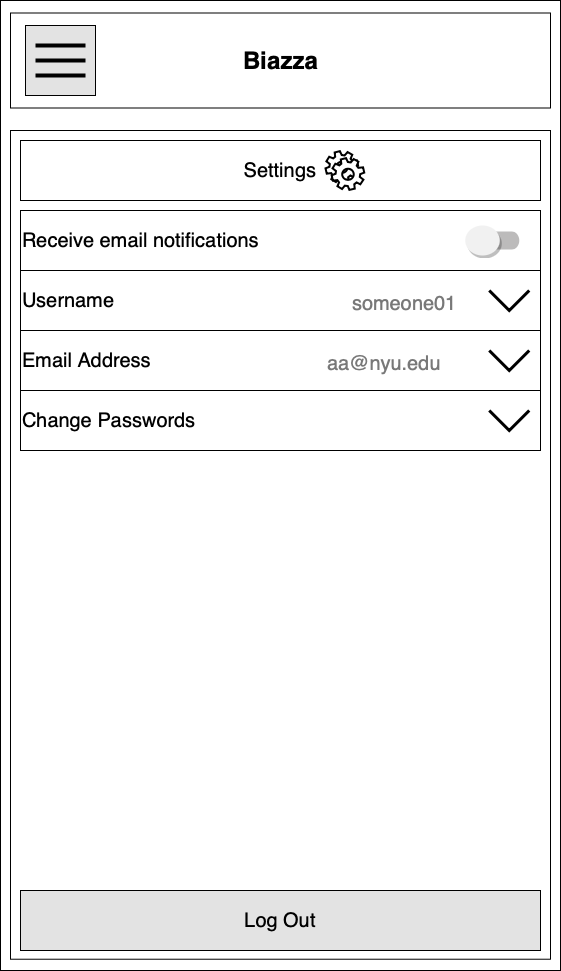

The diagram above was exported from draw.io. Its source (the exported page's mxGraphModel, read from the mxfile embedded in the PNG):
<mxGraphModel dx="1308" dy="898" grid="1" gridSize="10" guides="1" tooltips="1" connect="1" arrows="1" fold="1" page="1" pageScale="1" pageWidth="850" pageHeight="1100" math="0" shadow="0">
  <root>
    <mxCell id="lJHHMYx3NQ5KL2GuK17x-0" />
    <mxCell id="lJHHMYx3NQ5KL2GuK17x-1" parent="lJHHMYx3NQ5KL2GuK17x-0" />
    <mxCell id="lJHHMYx3NQ5KL2GuK17x-2" value="" style="rounded=0;whiteSpace=wrap;html=1;" vertex="1" parent="lJHHMYx3NQ5KL2GuK17x-1">
      <mxGeometry x="170" y="60" width="560" height="970" as="geometry" />
    </mxCell>
    <mxCell id="lJHHMYx3NQ5KL2GuK17x-3" value="" style="rounded=0;whiteSpace=wrap;html=1;" vertex="1" parent="lJHHMYx3NQ5KL2GuK17x-1">
      <mxGeometry x="180" y="190" width="540" height="828.72" as="geometry" />
    </mxCell>
    <mxCell id="lJHHMYx3NQ5KL2GuK17x-4" value="&lt;span style=&quot;font-size: 20px&quot;&gt;Log Out&lt;/span&gt;" style="rounded=0;whiteSpace=wrap;html=1;align=center;fillColor=#E3E3E3;" vertex="1" parent="lJHHMYx3NQ5KL2GuK17x-1">
      <mxGeometry x="190" y="950" width="520" height="60" as="geometry" />
    </mxCell>
    <mxCell id="lJHHMYx3NQ5KL2GuK17x-5" value="" style="rounded=0;whiteSpace=wrap;html=1;" vertex="1" parent="lJHHMYx3NQ5KL2GuK17x-1">
      <mxGeometry x="180" y="72.5" width="540" height="95" as="geometry" />
    </mxCell>
    <mxCell id="lJHHMYx3NQ5KL2GuK17x-6" value="Biazza" style="text;strokeColor=none;fillColor=none;html=1;fontSize=24;fontStyle=1;verticalAlign=middle;align=center;" vertex="1" parent="lJHHMYx3NQ5KL2GuK17x-1">
      <mxGeometry x="400" y="100" width="100" height="40" as="geometry" />
    </mxCell>
    <mxCell id="lJHHMYx3NQ5KL2GuK17x-7" value="" style="whiteSpace=wrap;html=1;aspect=fixed;fillColor=#E3E3E3;" vertex="1" parent="lJHHMYx3NQ5KL2GuK17x-1">
      <mxGeometry x="195" y="85" width="70" height="70" as="geometry" />
    </mxCell>
    <mxCell id="lJHHMYx3NQ5KL2GuK17x-8" value="" style="line;strokeWidth=4;html=1;perimeter=backbonePerimeter;points=[];outlineConnect=0;" vertex="1" parent="lJHHMYx3NQ5KL2GuK17x-1">
      <mxGeometry x="205" y="100" width="50" height="10" as="geometry" />
    </mxCell>
    <mxCell id="lJHHMYx3NQ5KL2GuK17x-9" value="" style="line;strokeWidth=4;html=1;perimeter=backbonePerimeter;points=[];outlineConnect=0;" vertex="1" parent="lJHHMYx3NQ5KL2GuK17x-1">
      <mxGeometry x="205" y="115" width="50" height="10" as="geometry" />
    </mxCell>
    <mxCell id="lJHHMYx3NQ5KL2GuK17x-10" value="" style="line;strokeWidth=4;html=1;perimeter=backbonePerimeter;points=[];outlineConnect=0;" vertex="1" parent="lJHHMYx3NQ5KL2GuK17x-1">
      <mxGeometry x="205" y="130" width="50" height="10" as="geometry" />
    </mxCell>
    <mxCell id="lJHHMYx3NQ5KL2GuK17x-11" value="" style="group" vertex="1" connectable="0" parent="lJHHMYx3NQ5KL2GuK17x-1">
      <mxGeometry x="190" y="200" width="520" height="470" as="geometry" />
    </mxCell>
    <mxCell id="lJHHMYx3NQ5KL2GuK17x-12" value="&lt;span style=&quot;font-size: 20px&quot;&gt;Receive email notifications&lt;/span&gt;" style="rounded=0;whiteSpace=wrap;html=1;align=left;" vertex="1" parent="lJHHMYx3NQ5KL2GuK17x-11">
      <mxGeometry y="70" width="520" height="60" as="geometry" />
    </mxCell>
    <mxCell id="lJHHMYx3NQ5KL2GuK17x-14" value="" style="dashed=0;labelPosition=right;align=left;shape=mxgraph.gmdl.switch;aspect=fixed;switchState=off;strokeColor=none;fillColor=#0E9D57;" vertex="1" parent="lJHHMYx3NQ5KL2GuK17x-11">
      <mxGeometry x="444.75" y="85" width="54" height="30" as="geometry" />
    </mxCell>
    <mxCell id="lJHHMYx3NQ5KL2GuK17x-15" value="&lt;span style=&quot;font-size: 20px&quot;&gt;Email Address&lt;/span&gt;" style="rounded=0;whiteSpace=wrap;html=1;align=left;" vertex="1" parent="lJHHMYx3NQ5KL2GuK17x-11">
      <mxGeometry y="190" width="520" height="60" as="geometry" />
    </mxCell>
    <mxCell id="lJHHMYx3NQ5KL2GuK17x-16" value="&lt;font style=&quot;font-size: 20px&quot;&gt;Change Passwords&lt;/font&gt;" style="rounded=0;whiteSpace=wrap;html=1;align=left;" vertex="1" parent="lJHHMYx3NQ5KL2GuK17x-11">
      <mxGeometry y="250" width="520" height="60" as="geometry" />
    </mxCell>
    <mxCell id="lJHHMYx3NQ5KL2GuK17x-17" value="" style="html=1;verticalLabelPosition=bottom;labelBackgroundColor=#ffffff;verticalAlign=top;shadow=0;dashed=0;strokeWidth=3;shape=mxgraph.ios7.misc.right;strokeColor=#000000;rotation=90;" vertex="1" parent="lJHHMYx3NQ5KL2GuK17x-11">
      <mxGeometry x="478.75" y="260" width="20" height="40" as="geometry" />
    </mxCell>
    <mxCell id="lJHHMYx3NQ5KL2GuK17x-18" value="&lt;font color=&quot;#787878&quot;&gt;&lt;span style=&quot;font-size: 20px&quot;&gt;aa@nyu.edu&lt;/span&gt;&lt;/font&gt;" style="text;html=1;" vertex="1" parent="lJHHMYx3NQ5KL2GuK17x-11">
      <mxGeometry x="305" y="205" width="100" height="30" as="geometry" />
    </mxCell>
    <mxCell id="lJHHMYx3NQ5KL2GuK17x-23" value="&lt;font style=&quot;font-size: 20px&quot;&gt;Settings&lt;/font&gt;" style="rounded=0;whiteSpace=wrap;html=1;" vertex="1" parent="lJHHMYx3NQ5KL2GuK17x-11">
      <mxGeometry width="520" height="60" as="geometry" />
    </mxCell>
    <mxCell id="lJHHMYx3NQ5KL2GuK17x-24" value="" style="shape=mxgraph.bpmn.service_task;html=1;outlineConnect=0;strokeColor=#000000;strokeWidth=2;" vertex="1" parent="lJHHMYx3NQ5KL2GuK17x-11">
      <mxGeometry x="305" y="10.629999999999995" width="38.75" height="38.75" as="geometry" />
    </mxCell>
    <mxCell id="lJHHMYx3NQ5KL2GuK17x-26" value="" style="html=1;verticalLabelPosition=bottom;labelBackgroundColor=#ffffff;verticalAlign=top;shadow=0;dashed=0;strokeWidth=3;shape=mxgraph.ios7.misc.right;strokeColor=#000000;rotation=90;" vertex="1" parent="lJHHMYx3NQ5KL2GuK17x-11">
      <mxGeometry x="478.75" y="200" width="20" height="40" as="geometry" />
    </mxCell>
    <mxCell id="CzzY8nl4n7thxQOAH24z-0" value="&lt;font style=&quot;font-size: 20px&quot;&gt;Username&lt;/font&gt;" style="rounded=0;whiteSpace=wrap;html=1;align=left;" vertex="1" parent="lJHHMYx3NQ5KL2GuK17x-1">
      <mxGeometry x="190" y="330" width="520" height="60" as="geometry" />
    </mxCell>
    <mxCell id="CzzY8nl4n7thxQOAH24z-1" value="" style="html=1;verticalLabelPosition=bottom;labelBackgroundColor=#ffffff;verticalAlign=top;shadow=0;dashed=0;strokeWidth=3;shape=mxgraph.ios7.misc.right;strokeColor=#000000;rotation=90;" vertex="1" parent="lJHHMYx3NQ5KL2GuK17x-1">
      <mxGeometry x="668.75" y="340" width="20" height="40" as="geometry" />
    </mxCell>
    <mxCell id="CzzY8nl4n7thxQOAH24z-2" value="&lt;font style=&quot;font-size: 20px&quot; color=&quot;#787878&quot;&gt;someone01&lt;/font&gt;" style="text;html=1;" vertex="1" parent="lJHHMYx3NQ5KL2GuK17x-1">
      <mxGeometry x="520" y="345" width="100" height="30" as="geometry" />
    </mxCell>
  </root>
</mxGraphModel>